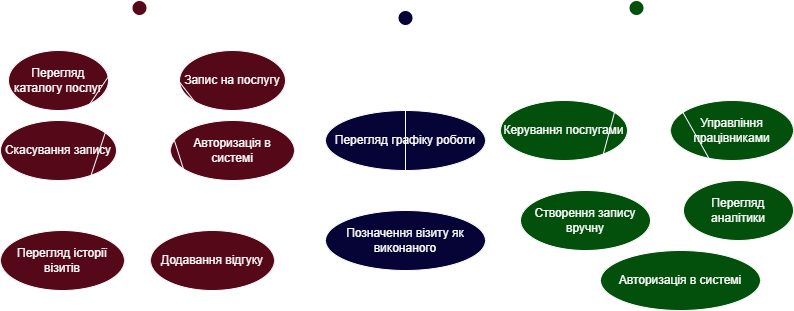

The diagram above was exported from draw.io. Its source (the exported page's mxGraphModel, read from the mxfile embedded in the PNG):
<mxGraphModel dx="1042" dy="527" grid="0" gridSize="10" guides="1" tooltips="1" connect="1" arrows="1" fold="1" page="1" pageScale="1" pageWidth="827" pageHeight="1169" background="light-dark(#FFFFFF,#020200)" math="0" shadow="0">
  <root>
    <mxCell id="0" />
    <mxCell id="1" parent="0" />
    <mxCell id="8HCiJjrAsonZYJBvm4n6-1" value="Клієнт" style="shape=umlActor;verticalLabelPosition=bottom;html=1;fillColor=light-dark(#FFCDD2,#550818);" vertex="1" parent="1">
      <mxGeometry x="134" y="90" width="30" height="60" as="geometry" />
    </mxCell>
    <mxCell id="8HCiJjrAsonZYJBvm4n6-2" value="Перегляд каталогу послуг" style="shape=ellipse;whiteSpace=wrap;html=1;fillColor=light-dark(#FFCDD2,#550818);" vertex="1" parent="1">
      <mxGeometry x="18" y="140" width="100" height="60" as="geometry" />
    </mxCell>
    <mxCell id="8HCiJjrAsonZYJBvm4n6-3" style="endArrow=none;fillColor=light-dark(#FFCDD2,#550818);" edge="1" parent="1" source="8HCiJjrAsonZYJBvm4n6-1" target="8HCiJjrAsonZYJBvm4n6-2">
      <mxGeometry relative="1" as="geometry" />
    </mxCell>
    <mxCell id="8HCiJjrAsonZYJBvm4n6-4" value="Запис на послугу" style="shape=ellipse;whiteSpace=wrap;html=1;fillColor=light-dark(#FFCDD2,#550818);" vertex="1" parent="1">
      <mxGeometry x="189" y="140" width="106" height="60" as="geometry" />
    </mxCell>
    <mxCell id="8HCiJjrAsonZYJBvm4n6-5" style="endArrow=none;fillColor=light-dark(#FFCDD2,#550818);" edge="1" parent="1" source="8HCiJjrAsonZYJBvm4n6-1" target="8HCiJjrAsonZYJBvm4n6-4">
      <mxGeometry relative="1" as="geometry" />
    </mxCell>
    <mxCell id="8HCiJjrAsonZYJBvm4n6-6" value="Скасування запису" style="shape=ellipse;whiteSpace=wrap;html=1;fillColor=light-dark(#FFCDD2,#550818);" vertex="1" parent="1">
      <mxGeometry x="10" y="210" width="116" height="60" as="geometry" />
    </mxCell>
    <mxCell id="8HCiJjrAsonZYJBvm4n6-7" style="endArrow=none;fillColor=light-dark(#FFCDD2,#550818);" edge="1" parent="1" source="8HCiJjrAsonZYJBvm4n6-1" target="8HCiJjrAsonZYJBvm4n6-6">
      <mxGeometry relative="1" as="geometry" />
    </mxCell>
    <mxCell id="8HCiJjrAsonZYJBvm4n6-8" value="Авторизація в системі" style="shape=ellipse;whiteSpace=wrap;html=1;fillColor=light-dark(#FFCDD2,#550818);" vertex="1" parent="1">
      <mxGeometry x="180" y="210" width="124" height="60" as="geometry" />
    </mxCell>
    <mxCell id="8HCiJjrAsonZYJBvm4n6-9" style="endArrow=none;fillColor=light-dark(#FFCDD2,#550818);" edge="1" parent="1" source="8HCiJjrAsonZYJBvm4n6-1" target="8HCiJjrAsonZYJBvm4n6-8">
      <mxGeometry relative="1" as="geometry" />
    </mxCell>
    <mxCell id="8HCiJjrAsonZYJBvm4n6-10" value="Перегляд історії візитів" style="shape=ellipse;whiteSpace=wrap;html=1;fillColor=light-dark(#FFCDD2,#550818);" vertex="1" parent="1">
      <mxGeometry x="10" y="320" width="124" height="60" as="geometry" />
    </mxCell>
    <mxCell id="8HCiJjrAsonZYJBvm4n6-11" style="endArrow=none;fillColor=light-dark(#FFCDD2,#550818);" edge="1" parent="1" source="8HCiJjrAsonZYJBvm4n6-1" target="8HCiJjrAsonZYJBvm4n6-10">
      <mxGeometry relative="1" as="geometry" />
    </mxCell>
    <mxCell id="8HCiJjrAsonZYJBvm4n6-12" value="Додавання відгуку" style="shape=ellipse;whiteSpace=wrap;html=1;fillColor=light-dark(#FFCDD2,#550818);" vertex="1" parent="1">
      <mxGeometry x="160" y="320" width="124" height="60" as="geometry" />
    </mxCell>
    <mxCell id="8HCiJjrAsonZYJBvm4n6-13" style="endArrow=none;fillColor=light-dark(#FFCDD2,#550818);" edge="1" parent="1" source="8HCiJjrAsonZYJBvm4n6-1" target="8HCiJjrAsonZYJBvm4n6-12">
      <mxGeometry relative="1" as="geometry" />
    </mxCell>
    <mxCell id="8HCiJjrAsonZYJBvm4n6-14" value="Майстер" style="shape=umlActor;verticalLabelPosition=bottom;html=1;fillColor=light-dark(#C8E6C9,#060436);" vertex="1" parent="1">
      <mxGeometry x="400" y="100" width="30" height="60" as="geometry" />
    </mxCell>
    <mxCell id="8HCiJjrAsonZYJBvm4n6-15" value="Перегляд графіку роботи" style="shape=ellipse;whiteSpace=wrap;html=1;fillColor=light-dark(#C8E6C9,#060436);" vertex="1" parent="1">
      <mxGeometry x="335" y="200" width="160" height="60" as="geometry" />
    </mxCell>
    <mxCell id="8HCiJjrAsonZYJBvm4n6-16" style="endArrow=none;fillColor=light-dark(#C8E6C9,#060436);" edge="1" parent="1" source="8HCiJjrAsonZYJBvm4n6-14" target="8HCiJjrAsonZYJBvm4n6-15">
      <mxGeometry relative="1" as="geometry" />
    </mxCell>
    <mxCell id="8HCiJjrAsonZYJBvm4n6-17" value="Позначення візиту як виконаного" style="shape=ellipse;whiteSpace=wrap;html=1;fillColor=light-dark(#C8E6C9,#060436);" vertex="1" parent="1">
      <mxGeometry x="335" y="300" width="160" height="60" as="geometry" />
    </mxCell>
    <mxCell id="8HCiJjrAsonZYJBvm4n6-18" style="endArrow=none;fillColor=light-dark(#C8E6C9,#060436);" edge="1" parent="1" source="8HCiJjrAsonZYJBvm4n6-14" target="8HCiJjrAsonZYJBvm4n6-17">
      <mxGeometry relative="1" as="geometry" />
    </mxCell>
    <mxCell id="8HCiJjrAsonZYJBvm4n6-19" value="Адміністратор" style="shape=umlActor;verticalLabelPosition=bottom;html=1;fillColor=light-dark(#BBDEFB,#03500D);" vertex="1" parent="1">
      <mxGeometry x="631" y="90" width="30" height="60" as="geometry" />
    </mxCell>
    <mxCell id="8HCiJjrAsonZYJBvm4n6-20" value="Керування послугами" style="shape=ellipse;whiteSpace=wrap;html=1;fillColor=light-dark(#BBDEFB,#03500D);" vertex="1" parent="1">
      <mxGeometry x="510" y="190" width="127" height="60" as="geometry" />
    </mxCell>
    <mxCell id="8HCiJjrAsonZYJBvm4n6-21" style="endArrow=none;fillColor=light-dark(#BBDEFB,#03500D);" edge="1" parent="1" source="8HCiJjrAsonZYJBvm4n6-19" target="8HCiJjrAsonZYJBvm4n6-20">
      <mxGeometry relative="1" as="geometry" />
    </mxCell>
    <mxCell id="8HCiJjrAsonZYJBvm4n6-22" value="Управління працівниками" style="shape=ellipse;whiteSpace=wrap;html=1;fillColor=light-dark(#BBDEFB,#03500D);" vertex="1" parent="1">
      <mxGeometry x="680" y="190" width="123" height="60" as="geometry" />
    </mxCell>
    <mxCell id="8HCiJjrAsonZYJBvm4n6-23" style="endArrow=none;fillColor=light-dark(#BBDEFB,#03500D);" edge="1" parent="1" source="8HCiJjrAsonZYJBvm4n6-19" target="8HCiJjrAsonZYJBvm4n6-22">
      <mxGeometry relative="1" as="geometry" />
    </mxCell>
    <mxCell id="8HCiJjrAsonZYJBvm4n6-24" value="Створення запису вручну" style="shape=ellipse;whiteSpace=wrap;html=1;fillColor=light-dark(#BBDEFB,#03500D);" vertex="1" parent="1">
      <mxGeometry x="530" y="280" width="130" height="60" as="geometry" />
    </mxCell>
    <mxCell id="8HCiJjrAsonZYJBvm4n6-25" style="endArrow=none;fillColor=light-dark(#BBDEFB,#03500D);" edge="1" parent="1" source="8HCiJjrAsonZYJBvm4n6-19" target="8HCiJjrAsonZYJBvm4n6-24">
      <mxGeometry relative="1" as="geometry" />
    </mxCell>
    <mxCell id="8HCiJjrAsonZYJBvm4n6-26" value="Перегляд аналітики" style="shape=ellipse;whiteSpace=wrap;html=1;fillColor=light-dark(#BBDEFB,#03500D);" vertex="1" parent="1">
      <mxGeometry x="693" y="270" width="110" height="60" as="geometry" />
    </mxCell>
    <mxCell id="8HCiJjrAsonZYJBvm4n6-27" style="endArrow=none;fillColor=light-dark(#BBDEFB,#03500D);" edge="1" parent="1" source="8HCiJjrAsonZYJBvm4n6-19" target="8HCiJjrAsonZYJBvm4n6-26">
      <mxGeometry relative="1" as="geometry" />
    </mxCell>
    <mxCell id="8HCiJjrAsonZYJBvm4n6-28" value="Авторизація в системі" style="shape=ellipse;whiteSpace=wrap;html=1;fillColor=light-dark(#BBDEFB,#03500D);" vertex="1" parent="1">
      <mxGeometry x="610" y="340" width="160" height="60" as="geometry" />
    </mxCell>
    <mxCell id="8HCiJjrAsonZYJBvm4n6-29" style="endArrow=none;fillColor=light-dark(#BBDEFB,#03500D);" edge="1" parent="1" source="8HCiJjrAsonZYJBvm4n6-19" target="8HCiJjrAsonZYJBvm4n6-28">
      <mxGeometry relative="1" as="geometry" />
    </mxCell>
  </root>
</mxGraphModel>